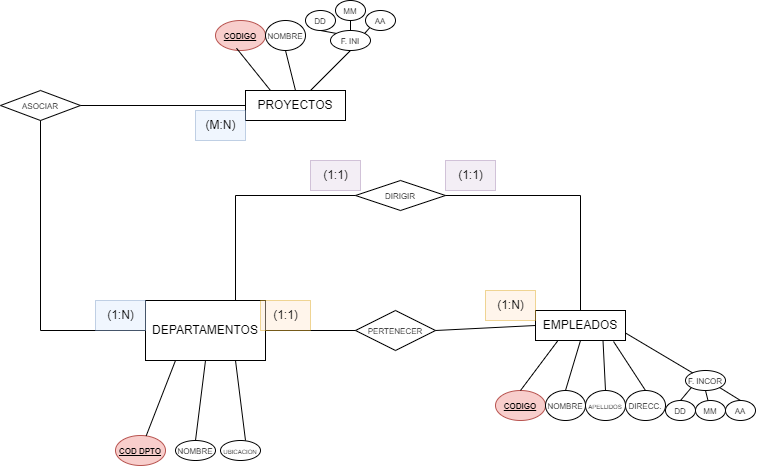

The diagram above was exported from draw.io. Its source (the exported page's mxGraphModel, read from the mxfile embedded in the PNG):
<mxGraphModel dx="1024" dy="603" grid="1" gridSize="10" guides="1" tooltips="1" connect="1" arrows="1" fold="1" page="1" pageScale="1" pageWidth="850" pageHeight="1100" math="0" shadow="0" extFonts="Permanent Marker^https://fonts.googleapis.com/css?family=Permanent+Marker">
  <root>
    <mxCell id="0" />
    <mxCell id="1" parent="0" />
    <mxCell id="uuIyB_wKMxE4EXa5ty5n-1" value="DEPARTAMENTOS" style="rounded=0;whiteSpace=wrap;html=1;" vertex="1" parent="1">
      <mxGeometry x="220" y="530" width="120" height="60" as="geometry" />
    </mxCell>
    <mxCell id="uuIyB_wKMxE4EXa5ty5n-33" value="" style="group" vertex="1" connectable="0" parent="1">
      <mxGeometry x="570" y="540" width="260" height="110" as="geometry" />
    </mxCell>
    <mxCell id="uuIyB_wKMxE4EXa5ty5n-12" value="EMPLEADOS" style="rounded=0;whiteSpace=wrap;html=1;" vertex="1" parent="uuIyB_wKMxE4EXa5ty5n-33">
      <mxGeometry x="40" width="90" height="30" as="geometry" />
    </mxCell>
    <mxCell id="uuIyB_wKMxE4EXa5ty5n-13" value="&lt;b&gt;&lt;u&gt;&lt;font style=&quot;font-size: 8px;&quot;&gt;CODIGO&lt;/font&gt;&lt;/u&gt;&lt;/b&gt;" style="ellipse;whiteSpace=wrap;html=1;fillColor=#f8cecc;strokeColor=#b85450;" vertex="1" parent="uuIyB_wKMxE4EXa5ty5n-33">
      <mxGeometry y="80" width="50" height="30" as="geometry" />
    </mxCell>
    <mxCell id="uuIyB_wKMxE4EXa5ty5n-14" value="&lt;font style=&quot;font-size: 8px;&quot;&gt;NOMBRE&lt;/font&gt;" style="ellipse;whiteSpace=wrap;html=1;" vertex="1" parent="uuIyB_wKMxE4EXa5ty5n-33">
      <mxGeometry x="50" y="80" width="40" height="30" as="geometry" />
    </mxCell>
    <mxCell id="uuIyB_wKMxE4EXa5ty5n-15" value="&lt;font style=&quot;font-size: 6px;&quot;&gt;APELLIDOS&lt;/font&gt;" style="ellipse;whiteSpace=wrap;html=1;" vertex="1" parent="uuIyB_wKMxE4EXa5ty5n-33">
      <mxGeometry x="90" y="80" width="40" height="30" as="geometry" />
    </mxCell>
    <mxCell id="uuIyB_wKMxE4EXa5ty5n-16" value="&lt;span style=&quot;font-size: 8px;&quot;&gt;DIRECC.&lt;/span&gt;" style="ellipse;whiteSpace=wrap;html=1;" vertex="1" parent="uuIyB_wKMxE4EXa5ty5n-33">
      <mxGeometry x="130" y="80" width="40" height="30" as="geometry" />
    </mxCell>
    <mxCell id="uuIyB_wKMxE4EXa5ty5n-17" value="&lt;font style=&quot;font-size: 8px;&quot;&gt;F. INCOR&lt;/font&gt;" style="ellipse;whiteSpace=wrap;html=1;" vertex="1" parent="uuIyB_wKMxE4EXa5ty5n-33">
      <mxGeometry x="190" y="60" width="40" height="20" as="geometry" />
    </mxCell>
    <mxCell id="uuIyB_wKMxE4EXa5ty5n-19" value="&lt;font style=&quot;font-size: 8px;&quot;&gt;DD&lt;/font&gt;" style="ellipse;whiteSpace=wrap;html=1;" vertex="1" parent="uuIyB_wKMxE4EXa5ty5n-33">
      <mxGeometry x="170" y="90" width="30" height="20" as="geometry" />
    </mxCell>
    <mxCell id="uuIyB_wKMxE4EXa5ty5n-20" value="&lt;font style=&quot;font-size: 8px;&quot;&gt;MM&lt;/font&gt;" style="ellipse;whiteSpace=wrap;html=1;" vertex="1" parent="uuIyB_wKMxE4EXa5ty5n-33">
      <mxGeometry x="200" y="90" width="30" height="20" as="geometry" />
    </mxCell>
    <mxCell id="uuIyB_wKMxE4EXa5ty5n-21" value="&lt;font style=&quot;font-size: 8px;&quot;&gt;AA&lt;/font&gt;" style="ellipse;whiteSpace=wrap;html=1;" vertex="1" parent="uuIyB_wKMxE4EXa5ty5n-33">
      <mxGeometry x="230" y="90" width="30" height="20" as="geometry" />
    </mxCell>
    <mxCell id="uuIyB_wKMxE4EXa5ty5n-23" value="" style="endArrow=none;html=1;rounded=0;entryX=1;entryY=1;entryDx=0;entryDy=0;exitX=0.5;exitY=0;exitDx=0;exitDy=0;" edge="1" parent="uuIyB_wKMxE4EXa5ty5n-33" source="uuIyB_wKMxE4EXa5ty5n-21" target="uuIyB_wKMxE4EXa5ty5n-17">
      <mxGeometry width="50" height="50" relative="1" as="geometry">
        <mxPoint x="280" y="90" as="sourcePoint" />
        <mxPoint x="330" y="40" as="targetPoint" />
      </mxGeometry>
    </mxCell>
    <mxCell id="uuIyB_wKMxE4EXa5ty5n-24" value="" style="endArrow=none;html=1;rounded=0;entryX=0.5;entryY=1;entryDx=0;entryDy=0;" edge="1" parent="uuIyB_wKMxE4EXa5ty5n-33" source="uuIyB_wKMxE4EXa5ty5n-20" target="uuIyB_wKMxE4EXa5ty5n-17">
      <mxGeometry width="50" height="50" relative="1" as="geometry">
        <mxPoint x="-10" y="60" as="sourcePoint" />
        <mxPoint x="40" y="10" as="targetPoint" />
      </mxGeometry>
    </mxCell>
    <mxCell id="uuIyB_wKMxE4EXa5ty5n-25" value="" style="endArrow=none;html=1;rounded=0;entryX=0;entryY=1;entryDx=0;entryDy=0;exitX=0.5;exitY=0;exitDx=0;exitDy=0;" edge="1" parent="uuIyB_wKMxE4EXa5ty5n-33" source="uuIyB_wKMxE4EXa5ty5n-19" target="uuIyB_wKMxE4EXa5ty5n-17">
      <mxGeometry width="50" height="50" relative="1" as="geometry">
        <mxPoint x="90" y="160" as="sourcePoint" />
        <mxPoint x="140" y="110" as="targetPoint" />
      </mxGeometry>
    </mxCell>
    <mxCell id="uuIyB_wKMxE4EXa5ty5n-28" value="" style="endArrow=none;html=1;rounded=0;entryX=0.25;entryY=1;entryDx=0;entryDy=0;exitX=0.5;exitY=0;exitDx=0;exitDy=0;" edge="1" parent="uuIyB_wKMxE4EXa5ty5n-33" source="uuIyB_wKMxE4EXa5ty5n-13" target="uuIyB_wKMxE4EXa5ty5n-12">
      <mxGeometry width="50" height="50" relative="1" as="geometry">
        <mxPoint x="40" y="90" as="sourcePoint" />
        <mxPoint x="90" y="40" as="targetPoint" />
      </mxGeometry>
    </mxCell>
    <mxCell id="uuIyB_wKMxE4EXa5ty5n-29" value="" style="endArrow=none;html=1;rounded=0;entryX=0.5;entryY=1;entryDx=0;entryDy=0;exitX=0.5;exitY=0;exitDx=0;exitDy=0;" edge="1" parent="uuIyB_wKMxE4EXa5ty5n-33" source="uuIyB_wKMxE4EXa5ty5n-14" target="uuIyB_wKMxE4EXa5ty5n-12">
      <mxGeometry width="50" height="50" relative="1" as="geometry">
        <mxPoint x="40" y="90" as="sourcePoint" />
        <mxPoint x="90" y="40" as="targetPoint" />
      </mxGeometry>
    </mxCell>
    <mxCell id="uuIyB_wKMxE4EXa5ty5n-30" value="" style="endArrow=none;html=1;rounded=0;entryX=0.75;entryY=1;entryDx=0;entryDy=0;exitX=0.5;exitY=0;exitDx=0;exitDy=0;" edge="1" parent="uuIyB_wKMxE4EXa5ty5n-33" source="uuIyB_wKMxE4EXa5ty5n-15" target="uuIyB_wKMxE4EXa5ty5n-12">
      <mxGeometry width="50" height="50" relative="1" as="geometry">
        <mxPoint x="40" y="90" as="sourcePoint" />
        <mxPoint x="90" y="40" as="targetPoint" />
      </mxGeometry>
    </mxCell>
    <mxCell id="uuIyB_wKMxE4EXa5ty5n-31" value="" style="endArrow=none;html=1;rounded=0;entryX=0.867;entryY=1.033;entryDx=0;entryDy=0;entryPerimeter=0;exitX=0.5;exitY=0;exitDx=0;exitDy=0;" edge="1" parent="uuIyB_wKMxE4EXa5ty5n-33" source="uuIyB_wKMxE4EXa5ty5n-16" target="uuIyB_wKMxE4EXa5ty5n-12">
      <mxGeometry width="50" height="50" relative="1" as="geometry">
        <mxPoint x="40" y="90" as="sourcePoint" />
        <mxPoint x="90" y="40" as="targetPoint" />
      </mxGeometry>
    </mxCell>
    <mxCell id="uuIyB_wKMxE4EXa5ty5n-32" value="" style="endArrow=none;html=1;rounded=0;entryX=1;entryY=0.75;entryDx=0;entryDy=0;" edge="1" parent="uuIyB_wKMxE4EXa5ty5n-33" source="uuIyB_wKMxE4EXa5ty5n-17" target="uuIyB_wKMxE4EXa5ty5n-12">
      <mxGeometry width="50" height="50" relative="1" as="geometry">
        <mxPoint x="40" y="90" as="sourcePoint" />
        <mxPoint x="90" y="40" as="targetPoint" />
      </mxGeometry>
    </mxCell>
    <mxCell id="uuIyB_wKMxE4EXa5ty5n-34" value="PROYECTOS" style="rounded=0;whiteSpace=wrap;html=1;" vertex="1" parent="1">
      <mxGeometry x="320" y="320" width="100" height="30" as="geometry" />
    </mxCell>
    <mxCell id="uuIyB_wKMxE4EXa5ty5n-35" value="&lt;font style=&quot;font-size: 8px;&quot;&gt;F. INI&lt;/font&gt;" style="ellipse;whiteSpace=wrap;html=1;" vertex="1" parent="1">
      <mxGeometry x="405" y="260" width="40" height="20" as="geometry" />
    </mxCell>
    <mxCell id="uuIyB_wKMxE4EXa5ty5n-36" value="&lt;font style=&quot;font-size: 8px;&quot;&gt;DD&lt;/font&gt;" style="ellipse;whiteSpace=wrap;html=1;" vertex="1" parent="1">
      <mxGeometry x="380" y="240" width="30" height="20" as="geometry" />
    </mxCell>
    <mxCell id="uuIyB_wKMxE4EXa5ty5n-37" value="&lt;font style=&quot;font-size: 8px;&quot;&gt;MM&lt;/font&gt;" style="ellipse;whiteSpace=wrap;html=1;" vertex="1" parent="1">
      <mxGeometry x="410" y="230" width="30" height="20" as="geometry" />
    </mxCell>
    <mxCell id="uuIyB_wKMxE4EXa5ty5n-38" value="&lt;font style=&quot;font-size: 8px;&quot;&gt;AA&lt;/font&gt;" style="ellipse;whiteSpace=wrap;html=1;" vertex="1" parent="1">
      <mxGeometry x="440" y="240" width="30" height="20" as="geometry" />
    </mxCell>
    <mxCell id="uuIyB_wKMxE4EXa5ty5n-39" value="" style="endArrow=none;html=1;rounded=0;entryX=1;entryY=0;entryDx=0;entryDy=0;exitX=0;exitY=1;exitDx=0;exitDy=0;" edge="1" parent="1" source="uuIyB_wKMxE4EXa5ty5n-38" target="uuIyB_wKMxE4EXa5ty5n-35">
      <mxGeometry width="50" height="50" relative="1" as="geometry">
        <mxPoint x="495" y="290" as="sourcePoint" />
        <mxPoint x="545" y="240" as="targetPoint" />
      </mxGeometry>
    </mxCell>
    <mxCell id="uuIyB_wKMxE4EXa5ty5n-40" value="" style="endArrow=none;html=1;rounded=0;entryX=0.5;entryY=0;entryDx=0;entryDy=0;" edge="1" parent="1" source="uuIyB_wKMxE4EXa5ty5n-37" target="uuIyB_wKMxE4EXa5ty5n-35">
      <mxGeometry width="50" height="50" relative="1" as="geometry">
        <mxPoint x="205" y="260" as="sourcePoint" />
        <mxPoint x="255" y="210" as="targetPoint" />
      </mxGeometry>
    </mxCell>
    <mxCell id="uuIyB_wKMxE4EXa5ty5n-41" value="" style="endArrow=none;html=1;rounded=0;entryX=0;entryY=0;entryDx=0;entryDy=0;exitX=0.5;exitY=1;exitDx=0;exitDy=0;" edge="1" parent="1" source="uuIyB_wKMxE4EXa5ty5n-36" target="uuIyB_wKMxE4EXa5ty5n-35">
      <mxGeometry width="50" height="50" relative="1" as="geometry">
        <mxPoint x="305" y="360" as="sourcePoint" />
        <mxPoint x="355" y="310" as="targetPoint" />
      </mxGeometry>
    </mxCell>
    <mxCell id="uuIyB_wKMxE4EXa5ty5n-43" value="&lt;b&gt;&lt;u&gt;&lt;font style=&quot;font-size: 8px;&quot;&gt;CODIGO&lt;/font&gt;&lt;/u&gt;&lt;/b&gt;" style="ellipse;whiteSpace=wrap;html=1;fillColor=#f8cecc;strokeColor=#b85450;" vertex="1" parent="1">
      <mxGeometry x="290" y="250" width="50" height="30" as="geometry" />
    </mxCell>
    <mxCell id="uuIyB_wKMxE4EXa5ty5n-44" value="&lt;font style=&quot;font-size: 8px;&quot;&gt;NOMBRE&lt;/font&gt;" style="ellipse;whiteSpace=wrap;html=1;" vertex="1" parent="1">
      <mxGeometry x="340" y="250" width="40" height="30" as="geometry" />
    </mxCell>
    <mxCell id="uuIyB_wKMxE4EXa5ty5n-45" value="" style="endArrow=none;html=1;rounded=0;entryX=0.42;entryY=0.924;entryDx=0;entryDy=0;entryPerimeter=0;exitX=0.25;exitY=0;exitDx=0;exitDy=0;" edge="1" parent="1" source="uuIyB_wKMxE4EXa5ty5n-34" target="uuIyB_wKMxE4EXa5ty5n-43">
      <mxGeometry width="50" height="50" relative="1" as="geometry">
        <mxPoint x="260" y="490" as="sourcePoint" />
        <mxPoint x="310" y="440" as="targetPoint" />
      </mxGeometry>
    </mxCell>
    <mxCell id="uuIyB_wKMxE4EXa5ty5n-46" value="" style="endArrow=none;html=1;rounded=0;entryX=0.5;entryY=1;entryDx=0;entryDy=0;exitX=0.5;exitY=0;exitDx=0;exitDy=0;" edge="1" parent="1" source="uuIyB_wKMxE4EXa5ty5n-34" target="uuIyB_wKMxE4EXa5ty5n-44">
      <mxGeometry width="50" height="50" relative="1" as="geometry">
        <mxPoint x="260" y="490" as="sourcePoint" />
        <mxPoint x="310" y="440" as="targetPoint" />
      </mxGeometry>
    </mxCell>
    <mxCell id="uuIyB_wKMxE4EXa5ty5n-47" value="" style="endArrow=none;html=1;rounded=0;entryX=0.5;entryY=1;entryDx=0;entryDy=0;" edge="1" parent="1" source="uuIyB_wKMxE4EXa5ty5n-34" target="uuIyB_wKMxE4EXa5ty5n-35">
      <mxGeometry width="50" height="50" relative="1" as="geometry">
        <mxPoint x="260" y="490" as="sourcePoint" />
        <mxPoint x="310" y="440" as="targetPoint" />
      </mxGeometry>
    </mxCell>
    <mxCell id="uuIyB_wKMxE4EXa5ty5n-48" value="&lt;font style=&quot;font-size: 8px;&quot;&gt;PERTENECER&lt;/font&gt;" style="rhombus;whiteSpace=wrap;html=1;" vertex="1" parent="1">
      <mxGeometry x="430" y="540" width="80" height="40" as="geometry" />
    </mxCell>
    <mxCell id="uuIyB_wKMxE4EXa5ty5n-49" value="&lt;font style=&quot;font-size: 8px;&quot;&gt;ASOCIAR&lt;/font&gt;" style="rhombus;whiteSpace=wrap;html=1;" vertex="1" parent="1">
      <mxGeometry x="75" y="320" width="80" height="30" as="geometry" />
    </mxCell>
    <mxCell id="uuIyB_wKMxE4EXa5ty5n-50" value="" style="endArrow=none;html=1;rounded=0;entryX=0.5;entryY=1;entryDx=0;entryDy=0;edgeStyle=orthogonalEdgeStyle;exitX=0;exitY=0.5;exitDx=0;exitDy=0;" edge="1" parent="1" source="uuIyB_wKMxE4EXa5ty5n-1" target="uuIyB_wKMxE4EXa5ty5n-49">
      <mxGeometry width="50" height="50" relative="1" as="geometry">
        <mxPoint x="260" y="490" as="sourcePoint" />
        <mxPoint x="310" y="440" as="targetPoint" />
      </mxGeometry>
    </mxCell>
    <mxCell id="uuIyB_wKMxE4EXa5ty5n-51" value="" style="endArrow=none;html=1;rounded=0;exitX=1;exitY=0.5;exitDx=0;exitDy=0;entryX=0;entryY=0.5;entryDx=0;entryDy=0;" edge="1" parent="1" source="uuIyB_wKMxE4EXa5ty5n-49" target="uuIyB_wKMxE4EXa5ty5n-34">
      <mxGeometry width="50" height="50" relative="1" as="geometry">
        <mxPoint x="260" y="490" as="sourcePoint" />
        <mxPoint x="310" y="440" as="targetPoint" />
      </mxGeometry>
    </mxCell>
    <mxCell id="uuIyB_wKMxE4EXa5ty5n-52" value="(1:N)" style="text;html=1;align=center;verticalAlign=middle;resizable=0;points=[];autosize=1;strokeColor=#6c8ebf;fillColor=#dae8fc;opacity=40;" vertex="1" parent="1">
      <mxGeometry x="170" y="530" width="50" height="30" as="geometry" />
    </mxCell>
    <mxCell id="uuIyB_wKMxE4EXa5ty5n-53" value="(M:N)" style="text;html=1;align=center;verticalAlign=middle;resizable=0;points=[];autosize=1;strokeColor=#6c8ebf;fillColor=#dae8fc;opacity=40;" vertex="1" parent="1">
      <mxGeometry x="270" y="340" width="50" height="30" as="geometry" />
    </mxCell>
    <mxCell id="uuIyB_wKMxE4EXa5ty5n-59" value="" style="endArrow=none;html=1;rounded=0;entryX=1;entryY=0.5;entryDx=0;entryDy=0;exitX=0;exitY=0.5;exitDx=0;exitDy=0;" edge="1" parent="1" source="uuIyB_wKMxE4EXa5ty5n-48" target="uuIyB_wKMxE4EXa5ty5n-1">
      <mxGeometry width="50" height="50" relative="1" as="geometry">
        <mxPoint x="260" y="700" as="sourcePoint" />
        <mxPoint x="310" y="650" as="targetPoint" />
      </mxGeometry>
    </mxCell>
    <mxCell id="uuIyB_wKMxE4EXa5ty5n-60" value="" style="endArrow=none;html=1;rounded=0;entryX=1;entryY=0.5;entryDx=0;entryDy=0;exitX=0;exitY=0.5;exitDx=0;exitDy=0;" edge="1" parent="1" source="uuIyB_wKMxE4EXa5ty5n-12" target="uuIyB_wKMxE4EXa5ty5n-48">
      <mxGeometry width="50" height="50" relative="1" as="geometry">
        <mxPoint x="260" y="700" as="sourcePoint" />
        <mxPoint x="310" y="650" as="targetPoint" />
      </mxGeometry>
    </mxCell>
    <mxCell id="uuIyB_wKMxE4EXa5ty5n-61" value="(1:1)" style="text;html=1;align=center;verticalAlign=middle;resizable=0;points=[];autosize=1;strokeColor=#d79b00;fillColor=#ffe6cc;opacity=40;" vertex="1" parent="1">
      <mxGeometry x="335" y="530" width="50" height="30" as="geometry" />
    </mxCell>
    <mxCell id="uuIyB_wKMxE4EXa5ty5n-62" value="(1:N)" style="text;html=1;align=center;verticalAlign=middle;resizable=0;points=[];autosize=1;strokeColor=#d79b00;fillColor=#ffe6cc;opacity=40;" vertex="1" parent="1">
      <mxGeometry x="560" y="520" width="50" height="30" as="geometry" />
    </mxCell>
    <mxCell id="uuIyB_wKMxE4EXa5ty5n-63" value="&lt;b&gt;&lt;u&gt;&lt;font style=&quot;font-size: 8px;&quot;&gt;COD DPTO&lt;/font&gt;&lt;/u&gt;&lt;/b&gt;" style="ellipse;whiteSpace=wrap;html=1;fillColor=#f8cecc;strokeColor=#b85450;" vertex="1" parent="1">
      <mxGeometry x="190" y="665" width="50" height="30" as="geometry" />
    </mxCell>
    <mxCell id="uuIyB_wKMxE4EXa5ty5n-67" value="&lt;font style=&quot;font-size: 8px;&quot;&gt;NOMBRE&lt;/font&gt;" style="ellipse;whiteSpace=wrap;html=1;" vertex="1" parent="1">
      <mxGeometry x="250" y="670" width="40" height="20" as="geometry" />
    </mxCell>
    <mxCell id="uuIyB_wKMxE4EXa5ty5n-68" value="&lt;font style=&quot;font-size: 6px;&quot;&gt;UBICACION&lt;/font&gt;" style="ellipse;whiteSpace=wrap;html=1;" vertex="1" parent="1">
      <mxGeometry x="295" y="670" width="40" height="20" as="geometry" />
    </mxCell>
    <mxCell id="uuIyB_wKMxE4EXa5ty5n-69" value="" style="endArrow=none;html=1;rounded=0;exitX=0.75;exitY=1;exitDx=0;exitDy=0;" edge="1" parent="1" source="uuIyB_wKMxE4EXa5ty5n-1">
      <mxGeometry width="50" height="50" relative="1" as="geometry">
        <mxPoint x="260" y="710" as="sourcePoint" />
        <mxPoint x="320" y="670" as="targetPoint" />
      </mxGeometry>
    </mxCell>
    <mxCell id="uuIyB_wKMxE4EXa5ty5n-70" value="" style="endArrow=none;html=1;rounded=0;entryX=0.5;entryY=0;entryDx=0;entryDy=0;exitX=0.5;exitY=1;exitDx=0;exitDy=0;" edge="1" parent="1" source="uuIyB_wKMxE4EXa5ty5n-1" target="uuIyB_wKMxE4EXa5ty5n-67">
      <mxGeometry width="50" height="50" relative="1" as="geometry">
        <mxPoint x="260" y="710" as="sourcePoint" />
        <mxPoint x="310" y="660" as="targetPoint" />
      </mxGeometry>
    </mxCell>
    <mxCell id="uuIyB_wKMxE4EXa5ty5n-74" value="" style="endArrow=none;html=1;rounded=0;entryX=0.25;entryY=1;entryDx=0;entryDy=0;" edge="1" parent="1" source="uuIyB_wKMxE4EXa5ty5n-63" target="uuIyB_wKMxE4EXa5ty5n-1">
      <mxGeometry width="50" height="50" relative="1" as="geometry">
        <mxPoint x="260" y="710" as="sourcePoint" />
        <mxPoint x="108.88000000000011" y="781.28" as="targetPoint" />
      </mxGeometry>
    </mxCell>
    <mxCell id="uuIyB_wKMxE4EXa5ty5n-75" value="&lt;font style=&quot;font-size: 8px;&quot;&gt;DIRIGIR&lt;/font&gt;" style="rhombus;whiteSpace=wrap;html=1;" vertex="1" parent="1">
      <mxGeometry x="430" y="410" width="90" height="30" as="geometry" />
    </mxCell>
    <mxCell id="uuIyB_wKMxE4EXa5ty5n-76" value="" style="endArrow=none;html=1;rounded=0;edgeStyle=orthogonalEdgeStyle;entryX=0.5;entryY=0;entryDx=0;entryDy=0;exitX=1;exitY=0.5;exitDx=0;exitDy=0;" edge="1" parent="1" source="uuIyB_wKMxE4EXa5ty5n-75" target="uuIyB_wKMxE4EXa5ty5n-12">
      <mxGeometry width="50" height="50" relative="1" as="geometry">
        <mxPoint x="260" y="640" as="sourcePoint" />
        <mxPoint x="310" y="590" as="targetPoint" />
      </mxGeometry>
    </mxCell>
    <mxCell id="uuIyB_wKMxE4EXa5ty5n-77" value="" style="endArrow=none;html=1;rounded=0;entryX=0;entryY=0.5;entryDx=0;entryDy=0;exitX=0.75;exitY=0;exitDx=0;exitDy=0;edgeStyle=orthogonalEdgeStyle;" edge="1" parent="1" source="uuIyB_wKMxE4EXa5ty5n-1" target="uuIyB_wKMxE4EXa5ty5n-75">
      <mxGeometry width="50" height="50" relative="1" as="geometry">
        <mxPoint x="260" y="640" as="sourcePoint" />
        <mxPoint x="310" y="590" as="targetPoint" />
      </mxGeometry>
    </mxCell>
    <mxCell id="uuIyB_wKMxE4EXa5ty5n-78" value="(1:1)" style="text;html=1;align=center;verticalAlign=middle;resizable=0;points=[];autosize=1;strokeColor=#9673a6;fillColor=#e1d5e7;opacity=40;" vertex="1" parent="1">
      <mxGeometry x="520" y="390" width="50" height="30" as="geometry" />
    </mxCell>
    <mxCell id="uuIyB_wKMxE4EXa5ty5n-79" value="(1:1)" style="text;html=1;align=center;verticalAlign=middle;resizable=0;points=[];autosize=1;strokeColor=#9673a6;fillColor=#e1d5e7;opacity=40;" vertex="1" parent="1">
      <mxGeometry x="385" y="390" width="50" height="30" as="geometry" />
    </mxCell>
  </root>
</mxGraphModel>